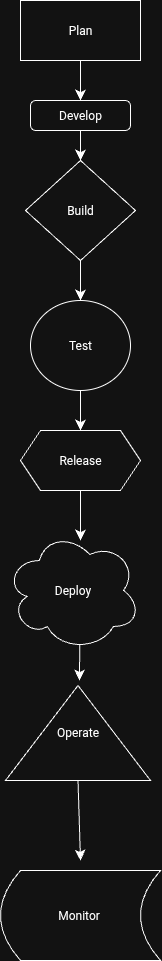

The diagram above was exported from draw.io. Its source (the exported page's mxGraphModel, read from the mxfile embedded in the PNG):
<mxGraphModel dx="280" dy="1102" grid="1" gridSize="10" guides="1" tooltips="1" connect="1" arrows="1" fold="1" page="1" pageScale="1" pageWidth="850" pageHeight="1100" math="0" shadow="0">
  <root>
    <mxCell id="0" />
    <mxCell id="1" parent="0" />
    <mxCell id="lwhIjCgEeT8CB6LjOCHo-1" value="Plan" style="rounded=0;whiteSpace=wrap;html=1;" parent="1" vertex="1">
      <mxGeometry x="310" y="90" width="120" height="60" as="geometry" />
    </mxCell>
    <mxCell id="gcRaPGnspPzx98Obm7Ls-1" value="Develop" style="rounded=1;whiteSpace=wrap;html=1;arcSize=17;" vertex="1" parent="1">
      <mxGeometry x="320" y="190" width="100" height="30" as="geometry" />
    </mxCell>
    <mxCell id="gcRaPGnspPzx98Obm7Ls-2" value="" style="endArrow=classic;html=1;rounded=0;fontSize=12;startSize=8;endSize=8;curved=1;exitX=0.5;exitY=1;exitDx=0;exitDy=0;entryX=0.5;entryY=0;entryDx=0;entryDy=0;" edge="1" parent="1" source="lwhIjCgEeT8CB6LjOCHo-1" target="gcRaPGnspPzx98Obm7Ls-1">
      <mxGeometry width="50" height="50" relative="1" as="geometry">
        <mxPoint x="350" y="200" as="sourcePoint" />
        <mxPoint x="420" y="180" as="targetPoint" />
      </mxGeometry>
    </mxCell>
    <mxCell id="gcRaPGnspPzx98Obm7Ls-3" value="Build" style="rhombus;whiteSpace=wrap;html=1;" vertex="1" parent="1">
      <mxGeometry x="315" y="250" width="110" height="100" as="geometry" />
    </mxCell>
    <mxCell id="gcRaPGnspPzx98Obm7Ls-4" value="" style="endArrow=classic;html=1;rounded=0;fontSize=12;startSize=8;endSize=8;curved=1;entryX=0.5;entryY=0;entryDx=0;entryDy=0;exitX=0.5;exitY=1;exitDx=0;exitDy=0;" edge="1" parent="1" source="gcRaPGnspPzx98Obm7Ls-1" target="gcRaPGnspPzx98Obm7Ls-3">
      <mxGeometry width="50" height="50" relative="1" as="geometry">
        <mxPoint x="370" y="240" as="sourcePoint" />
        <mxPoint x="380" y="250" as="targetPoint" />
      </mxGeometry>
    </mxCell>
    <mxCell id="gcRaPGnspPzx98Obm7Ls-5" value="Test" style="ellipse;whiteSpace=wrap;html=1;" vertex="1" parent="1">
      <mxGeometry x="320" y="390" width="100" height="90" as="geometry" />
    </mxCell>
    <mxCell id="gcRaPGnspPzx98Obm7Ls-6" value="" style="endArrow=classic;html=1;rounded=0;fontSize=12;startSize=8;endSize=8;curved=1;exitX=0.5;exitY=1;exitDx=0;exitDy=0;entryX=0.5;entryY=0;entryDx=0;entryDy=0;" edge="1" parent="1" source="gcRaPGnspPzx98Obm7Ls-3" target="gcRaPGnspPzx98Obm7Ls-5">
      <mxGeometry width="50" height="50" relative="1" as="geometry">
        <mxPoint x="380" y="380" as="sourcePoint" />
        <mxPoint x="380" y="380" as="targetPoint" />
      </mxGeometry>
    </mxCell>
    <mxCell id="gcRaPGnspPzx98Obm7Ls-10" value="Release" style="shape=hexagon;perimeter=hexagonPerimeter2;whiteSpace=wrap;html=1;fixedSize=1;" vertex="1" parent="1">
      <mxGeometry x="310" y="520" width="120" height="60" as="geometry" />
    </mxCell>
    <mxCell id="gcRaPGnspPzx98Obm7Ls-12" value="" style="endArrow=classic;html=1;rounded=0;fontSize=12;startSize=8;endSize=8;curved=1;exitX=0.5;exitY=1;exitDx=0;exitDy=0;" edge="1" parent="1" source="gcRaPGnspPzx98Obm7Ls-5">
      <mxGeometry width="50" height="50" relative="1" as="geometry">
        <mxPoint x="370" y="510" as="sourcePoint" />
        <mxPoint x="370" y="520" as="targetPoint" />
      </mxGeometry>
    </mxCell>
    <mxCell id="gcRaPGnspPzx98Obm7Ls-13" value="Deploy" style="ellipse;shape=cloud;whiteSpace=wrap;html=1;" vertex="1" parent="1">
      <mxGeometry x="295" y="620" width="135" height="120" as="geometry" />
    </mxCell>
    <mxCell id="gcRaPGnspPzx98Obm7Ls-14" value="" style="endArrow=classic;html=1;rounded=0;fontSize=12;startSize=8;endSize=8;curved=1;exitX=0.5;exitY=1;exitDx=0;exitDy=0;" edge="1" parent="1" source="gcRaPGnspPzx98Obm7Ls-10">
      <mxGeometry width="50" height="50" relative="1" as="geometry">
        <mxPoint x="350" y="670" as="sourcePoint" />
        <mxPoint x="370" y="630" as="targetPoint" />
      </mxGeometry>
    </mxCell>
    <mxCell id="gcRaPGnspPzx98Obm7Ls-16" value="Operate" style="triangle;whiteSpace=wrap;html=1;direction=north;" vertex="1" parent="1">
      <mxGeometry x="295" y="775" width="145" height="95" as="geometry" />
    </mxCell>
    <mxCell id="gcRaPGnspPzx98Obm7Ls-17" value="" style="endArrow=classic;html=1;rounded=0;fontSize=12;startSize=8;endSize=8;curved=1;exitX=0.55;exitY=0.95;exitDx=0;exitDy=0;exitPerimeter=0;" edge="1" parent="1" source="gcRaPGnspPzx98Obm7Ls-13">
      <mxGeometry width="50" height="50" relative="1" as="geometry">
        <mxPoint x="380" y="790" as="sourcePoint" />
        <mxPoint x="369" y="770" as="targetPoint" />
      </mxGeometry>
    </mxCell>
    <mxCell id="gcRaPGnspPzx98Obm7Ls-20" value="Monitor&amp;nbsp;" style="shape=dataStorage;whiteSpace=wrap;html=1;fixedSize=1;" vertex="1" parent="1">
      <mxGeometry x="290" y="960" width="160" height="90" as="geometry" />
    </mxCell>
    <mxCell id="gcRaPGnspPzx98Obm7Ls-21" value="" style="endArrow=classic;html=1;rounded=0;fontSize=12;startSize=8;endSize=8;curved=1;exitX=0;exitY=0.5;exitDx=0;exitDy=0;" edge="1" parent="1" source="gcRaPGnspPzx98Obm7Ls-16">
      <mxGeometry width="50" height="50" relative="1" as="geometry">
        <mxPoint x="370" y="890" as="sourcePoint" />
        <mxPoint x="370" y="950" as="targetPoint" />
      </mxGeometry>
    </mxCell>
  </root>
</mxGraphModel>